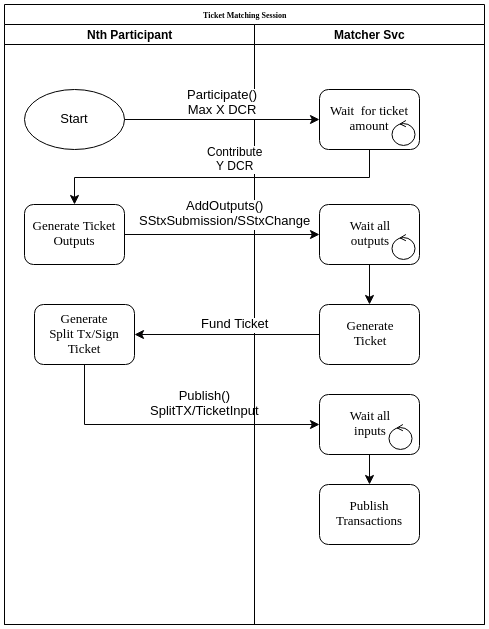

The diagram above was exported from draw.io. Its source (the exported page's mxGraphModel, read from the mxfile embedded in the PNG):
<mxGraphModel dx="936" dy="530" grid="1" gridSize="10" guides="1" tooltips="1" connect="1" arrows="1" fold="1" page="1" pageScale="1" pageWidth="1100" pageHeight="850" background="#ffffff" math="0" shadow="0">
  <root>
    <mxCell id="0" />
    <mxCell id="1" parent="0" />
    <mxCell id="77e6c97f196da883-1" value="Ticket Matching Session&lt;br&gt;" style="swimlane;html=1;childLayout=stackLayout;startSize=20;rounded=0;shadow=0;labelBackgroundColor=none;strokeColor=#000000;strokeWidth=1;fillColor=#ffffff;fontFamily=Verdana;fontSize=8;fontColor=#000000;align=center;" parent="1" vertex="1">
      <mxGeometry x="70" y="40" width="480" height="620" as="geometry" />
    </mxCell>
    <mxCell id="77e6c97f196da883-2" value="Nth Participant" style="swimlane;html=1;startSize=20;" parent="77e6c97f196da883-1" vertex="1">
      <mxGeometry y="20" width="250" height="600" as="geometry" />
    </mxCell>
    <mxCell id="77e6c97f196da883-9" value="Generate Ticket Outputs&lt;br&gt;" style="rounded=1;whiteSpace=wrap;html=1;shadow=0;labelBackgroundColor=none;strokeColor=#000000;strokeWidth=1;fillColor=#ffffff;fontFamily=Verdana;fontSize=13;fontColor=#000000;align=center;" parent="77e6c97f196da883-2" vertex="1">
      <mxGeometry x="20" y="180" width="100" height="60" as="geometry" />
    </mxCell>
    <mxCell id="20" value="Generate&lt;br&gt;Split Tx/Sign&lt;br&gt;Ticket&lt;br&gt;" style="rounded=1;whiteSpace=wrap;html=1;shadow=0;labelBackgroundColor=none;strokeColor=#000000;strokeWidth=1;fillColor=#ffffff;fontFamily=Verdana;fontSize=13;fontColor=#000000;align=center;" vertex="1" parent="77e6c97f196da883-2">
      <mxGeometry x="30" y="280" width="100" height="60" as="geometry" />
    </mxCell>
    <mxCell id="28" value="Start" style="strokeWidth=1;html=1;shape=mxgraph.flowchart.start_1;whiteSpace=wrap;labelBackgroundColor=none;fillColor=none;fontSize=13;align=center;" vertex="1" parent="77e6c97f196da883-2">
      <mxGeometry x="20" y="65" width="100" height="60" as="geometry" />
    </mxCell>
    <mxCell id="77e6c97f196da883-3" value="Matcher Svc" style="swimlane;html=1;startSize=20;" parent="77e6c97f196da883-1" vertex="1">
      <mxGeometry x="250" y="20" width="230" height="600" as="geometry" />
    </mxCell>
    <mxCell id="77e6c97f196da883-11" value="Wait&amp;nbsp; for ticket amount" style="rounded=1;whiteSpace=wrap;html=1;shadow=0;labelBackgroundColor=none;strokeColor=#000000;strokeWidth=1;fillColor=#ffffff;fontFamily=Verdana;fontSize=13;fontColor=#000000;align=center;" parent="77e6c97f196da883-3" vertex="1">
      <mxGeometry x="65" y="65" width="100" height="60" as="geometry" />
    </mxCell>
    <mxCell id="4" value="" style="ellipse;shape=umlControl;whiteSpace=wrap;html=1;labelBackgroundColor=#FFCE9F;strokeColor=#000000;fillColor=none;fontSize=12;align=left;" vertex="1" parent="77e6c97f196da883-3">
      <mxGeometry x="137" y="96" width="23" height="25" as="geometry" />
    </mxCell>
    <mxCell id="19" style="edgeStyle=orthogonalEdgeStyle;rounded=0;html=1;exitX=0.5;exitY=1;entryX=0.5;entryY=0;startSize=3;endFill=1;endSize=7;jettySize=auto;orthogonalLoop=1;strokeColor=#050405;strokeWidth=1;fillColor=#e1d5e7;fontSize=13;" edge="1" parent="77e6c97f196da883-3" source="14" target="17">
      <mxGeometry relative="1" as="geometry" />
    </mxCell>
    <mxCell id="14" value="Wait all&lt;br&gt;outputs" style="rounded=1;whiteSpace=wrap;html=1;shadow=0;labelBackgroundColor=none;strokeColor=#000000;strokeWidth=1;fillColor=#ffffff;fontFamily=Verdana;fontSize=13;fontColor=#000000;align=center;" vertex="1" parent="77e6c97f196da883-3">
      <mxGeometry x="65" y="180" width="100" height="60" as="geometry" />
    </mxCell>
    <mxCell id="17" value="Generate&lt;br&gt;Ticket&lt;br&gt;" style="rounded=1;whiteSpace=wrap;html=1;shadow=0;labelBackgroundColor=none;strokeColor=#000000;strokeWidth=1;fillColor=#ffffff;fontFamily=Verdana;fontSize=13;fontColor=#000000;align=center;" vertex="1" parent="77e6c97f196da883-3">
      <mxGeometry x="65" y="280" width="100" height="60" as="geometry" />
    </mxCell>
    <mxCell id="25" style="edgeStyle=orthogonalEdgeStyle;rounded=0;html=1;exitX=0.5;exitY=1;entryX=0.5;entryY=0;startSize=3;endFill=1;endSize=7;jettySize=auto;orthogonalLoop=1;strokeColor=#050405;strokeWidth=1;fillColor=#e1d5e7;fontSize=13;" edge="1" parent="77e6c97f196da883-3" source="22" target="24">
      <mxGeometry relative="1" as="geometry" />
    </mxCell>
    <mxCell id="22" value="Wait all&lt;br&gt;inputs&lt;br&gt;" style="rounded=1;whiteSpace=wrap;html=1;shadow=0;labelBackgroundColor=none;strokeColor=#000000;strokeWidth=1;fillColor=#ffffff;fontFamily=Verdana;fontSize=13;fontColor=#000000;align=center;" vertex="1" parent="77e6c97f196da883-3">
      <mxGeometry x="65" y="370" width="100" height="60" as="geometry" />
    </mxCell>
    <mxCell id="24" value="Publish&lt;br&gt;Transactions&lt;br&gt;" style="rounded=1;whiteSpace=wrap;html=1;shadow=0;labelBackgroundColor=none;strokeColor=#000000;strokeWidth=1;fillColor=#ffffff;fontFamily=Verdana;fontSize=13;fontColor=#000000;align=center;" vertex="1" parent="77e6c97f196da883-3">
      <mxGeometry x="65" y="460" width="100" height="60" as="geometry" />
    </mxCell>
    <mxCell id="26" value="" style="ellipse;shape=umlControl;whiteSpace=wrap;html=1;labelBackgroundColor=#FFCE9F;strokeColor=#000000;fillColor=none;fontSize=12;align=left;" vertex="1" parent="77e6c97f196da883-3">
      <mxGeometry x="137" y="210" width="23" height="25" as="geometry" />
    </mxCell>
    <mxCell id="27" value="" style="ellipse;shape=umlControl;whiteSpace=wrap;html=1;labelBackgroundColor=#FFCE9F;strokeColor=#000000;fillColor=none;fontSize=12;align=left;" vertex="1" parent="77e6c97f196da883-3">
      <mxGeometry x="134" y="400" width="23" height="25" as="geometry" />
    </mxCell>
    <mxCell id="6" value="Contribute&lt;br&gt;Y DCR&lt;br&gt;" style="edgeStyle=orthogonalEdgeStyle;rounded=0;html=1;exitX=0.5;exitY=1;entryX=0.5;entryY=0;startSize=3;endArrow=classic;endFill=1;endSize=7;jettySize=auto;orthogonalLoop=1;strokeColor=#050405;strokeWidth=1;fillColor=#e1d5e7;fontSize=12;" edge="1" parent="77e6c97f196da883-1" source="77e6c97f196da883-11" target="77e6c97f196da883-9">
      <mxGeometry x="-0.0706" y="-18" relative="1" as="geometry">
        <mxPoint as="offset" />
      </mxGeometry>
    </mxCell>
    <mxCell id="16" value="AddOutputs()&lt;br&gt;SStxSubmission/SStxChange&lt;br&gt;" style="edgeStyle=orthogonalEdgeStyle;rounded=0;html=1;exitX=1;exitY=0.5;entryX=0;entryY=0.5;startSize=3;endFill=1;endSize=7;jettySize=auto;orthogonalLoop=1;strokeColor=#050405;strokeWidth=1;fillColor=#e1d5e7;fontSize=13;" edge="1" parent="77e6c97f196da883-1" source="77e6c97f196da883-9" target="14">
      <mxGeometry x="0.0256" y="20" relative="1" as="geometry">
        <mxPoint as="offset" />
      </mxGeometry>
    </mxCell>
    <mxCell id="21" value="Fund Ticket&lt;br&gt;" style="edgeStyle=orthogonalEdgeStyle;rounded=0;html=1;exitX=0;exitY=0.5;entryX=1;entryY=0.5;startSize=3;endFill=1;endSize=7;jettySize=auto;orthogonalLoop=1;strokeColor=#050405;strokeWidth=1;fillColor=#e1d5e7;fontSize=13;" edge="1" parent="77e6c97f196da883-1" source="17" target="20">
      <mxGeometry x="-0.0811" y="-10" relative="1" as="geometry">
        <mxPoint as="offset" />
      </mxGeometry>
    </mxCell>
    <mxCell id="23" value="Publish()&lt;br&gt;SplitTX/TicketInput&lt;br&gt;" style="edgeStyle=orthogonalEdgeStyle;rounded=0;html=1;exitX=0.5;exitY=1;entryX=0;entryY=0.5;startSize=3;endFill=1;endSize=7;jettySize=auto;orthogonalLoop=1;strokeColor=#050405;strokeWidth=1;fillColor=#e1d5e7;fontSize=13;labelBackgroundColor=none;" edge="1" parent="77e6c97f196da883-1" source="20" target="22">
      <mxGeometry x="0.2203" y="20" relative="1" as="geometry">
        <Array as="points">
          <mxPoint x="80" y="420" />
        </Array>
        <mxPoint as="offset" />
      </mxGeometry>
    </mxCell>
    <mxCell id="29" style="edgeStyle=orthogonalEdgeStyle;rounded=0;html=1;exitX=1;exitY=0.5;exitPerimeter=0;entryX=0;entryY=0.5;startSize=3;endFill=1;endSize=7;jettySize=auto;orthogonalLoop=1;strokeColor=#050405;strokeWidth=1;fillColor=#e1d5e7;fontSize=13;" edge="1" parent="77e6c97f196da883-1" source="28" target="77e6c97f196da883-11">
      <mxGeometry relative="1" as="geometry" />
    </mxCell>
    <mxCell id="30" value="Participate()&lt;br&gt;Max X DCR&lt;br&gt;" style="text;html=1;resizable=0;points=[];align=center;verticalAlign=middle;labelBackgroundColor=#ffffff;fontSize=13;" vertex="1" connectable="0" parent="29">
      <mxGeometry x="-0.2821" y="-1" relative="1" as="geometry">
        <mxPoint x="27" y="-18" as="offset" />
      </mxGeometry>
    </mxCell>
  </root>
</mxGraphModel>